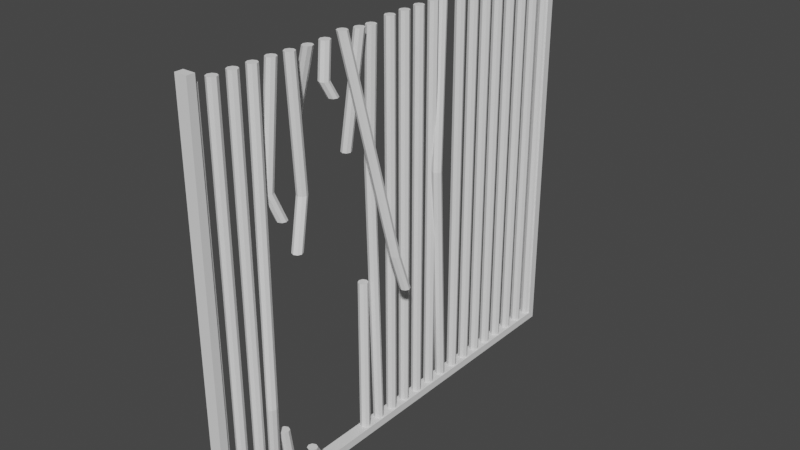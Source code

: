 # Source: cell_bars_broken_wide002.blend  (saved by Blender 3.4.6; exported with 4.5.12 LTS)
import bpy
from mathutils import Matrix  # noqa: F401  (used for matrix-valued properties, if any)

bpy.ops.wm.read_factory_settings(use_empty=True)
scene = bpy.context.scene
scene.name = 'Scene'

# ---- collections
col_collection = bpy.data.collections.new('Collection'); scene.collection.children.link(col_collection)

# ---- world
world_world = bpy.data.worlds.new('World'); scene.world = world_world
world_world.use_nodes = True; world_world.node_tree.nodes.clear()
_N = world_world.node_tree.nodes; _L = world_world.node_tree.links
n0 = _N.new('ShaderNodeOutputWorld'); n0.name = 'World Output'; n0.location = (300, 300)
n1 = _N.new('ShaderNodeBackground'); n1.name = 'Background'; n1.location = (10, 300)
n1.inputs[0].default_value = (0.05088, 0.05088, 0.05088, 1.0)
_L.new(n1.outputs[0], n0.inputs[0])
n0.is_active_output = True
world_world.color = (0.05088, 0.05088, 0.05088)
world_world.use_sun_shadow = False
world_world.sun_shadow_jitter_overblur = 0.0

# ---- meshes
me_cylinder = bpy.data.meshes.new('Cylinder')
me_cylinder.from_pydata([(0.0, 0.09, -1.07), (0.0, 0.09, 1.07), (0.06364, 0.06364, -1.07), (0.06364, 0.06364, 1.07), (0.09, 0.0, -1.07), (0.09, 0.0, 1.07), (0.06364, -0.06364, -1.07), (0.06364, -0.06364, 1.07), (0.0, -0.09, -1.07), (0.0, -0.09, 1.07), (-0.06364, -0.06364, -1.07), (-0.06364, -0.06364, 1.07), (-0.09, 0.0, -1.07), (-0.09, 0.0, 1.07), (-0.06364, 0.06364, -1.07), (-0.06364, 0.06364, 1.07)], [], [(0, 1, 3, 2), (2, 3, 5, 4), (4, 5, 7, 6), (6, 7, 9, 8), (8, 9, 11, 10), (10, 11, 13, 12), (3, 1, 15, 13, 11, 9, 7, 5), (12, 13, 15, 14), (14, 15, 1, 0), (0, 2, 4, 6, 8, 10, 12, 14)])
_uv = me_cylinder.uv_layers.new(name='UVMap')
_uv.uv.foreach_set('vector', [1.0, 0.5, 1.0, 1.0, 0.875, 1.0, 0.875, 0.5, 0.875, 0.5, 0.875, 1.0, 0.75, 1.0, 0.75, 0.5, 0.75, 0.5, 0.75, 1.0, 0.625, 1.0, 0.625, 0.5, 0.625, 0.5, 0.625, 1.0, 0.5, 1.0, 0.5, 0.5, 0.5, 0.5, 0.5, 1.0, 0.375, 1.0, 0.375, 0.5, 0.375, 0.5, 0.375, 1.0, 0.25, 1.0, 0.25, 0.5, 0.4197, 0.4197, 0.25, 0.49, 0.08029, 0.4197, 0.01, 0.25, 0.08029, 0.08029, 0.25, 0.01, 0.4197, 0.08029, 0.49, 0.25, 0.25, 0.5, 0.25, 1.0, 0.125, 1.0, 0.125, 0.5, 0.125, 0.5, 0.125, 1.0, 0.0, 1.0, 0.0, 0.5, 0.75, 0.49, 0.9197, 0.4197, 0.99, 0.25, 0.9197, 0.08029, 0.75, 0.01, 0.5803, 0.08029, 0.51, 0.25, 0.5803, 0.4197])
me_cylinder.update()
me_cylinder_001 = bpy.data.meshes.new('Cylinder.001')
me_cylinder_001.from_pydata([(0.0, 0.09, -1.07), (0.0, 0.09, 1.07), (0.06364, 0.06364, -1.07), (0.06364, 0.06364, 1.07), (0.09, 0.0, -1.07), (0.09, 0.0, 1.07), (0.06364, -0.06364, -1.07), (0.06364, -0.06364, 1.07), (0.0, -0.09, -1.07), (0.0, -0.09, 1.07), (-0.06364, -0.06364, -1.07), (-0.06364, -0.06364, 1.07), (-0.09, 0.0, -1.07), (-0.09, 0.0, 1.07), (-0.06364, 0.06364, -1.07), (-0.06364, 0.06364, 1.07)], [], [(0, 1, 3, 2), (2, 3, 5, 4), (4, 5, 7, 6), (6, 7, 9, 8), (8, 9, 11, 10), (10, 11, 13, 12), (3, 1, 15, 13, 11, 9, 7, 5), (12, 13, 15, 14), (14, 15, 1, 0), (0, 2, 4, 6, 8, 10, 12, 14)])
_uv = me_cylinder_001.uv_layers.new(name='UVMap')
_uv.uv.foreach_set('vector', [1.0, 0.5, 1.0, 1.0, 0.875, 1.0, 0.875, 0.5, 0.875, 0.5, 0.875, 1.0, 0.75, 1.0, 0.75, 0.5, 0.75, 0.5, 0.75, 1.0, 0.625, 1.0, 0.625, 0.5, 0.625, 0.5, 0.625, 1.0, 0.5, 1.0, 0.5, 0.5, 0.5, 0.5, 0.5, 1.0, 0.375, 1.0, 0.375, 0.5, 0.375, 0.5, 0.375, 1.0, 0.25, 1.0, 0.25, 0.5, 0.4197, 0.4197, 0.25, 0.49, 0.08029, 0.4197, 0.01, 0.25, 0.08029, 0.08029, 0.25, 0.01, 0.4197, 0.08029, 0.49, 0.25, 0.25, 0.5, 0.25, 1.0, 0.125, 1.0, 0.125, 0.5, 0.125, 0.5, 0.125, 1.0, 0.0, 1.0, 0.0, 0.5, 0.75, 0.49, 0.9197, 0.4197, 0.99, 0.25, 0.9197, 0.08029, 0.75, 0.01, 0.5803, 0.08029, 0.51, 0.25, 0.5803, 0.4197])
me_cylinder_001.update()
me_cylinder_002 = bpy.data.meshes.new('Cylinder.002')
me_cylinder_002.from_pydata([(0.1624, -0.09164, -1.286), (0.0, 0.09, 1.07), (0.2261, -0.118, -1.286), (0.06364, 0.06364, 1.07), (0.2524, -0.1816, -1.286), (0.09, 0.0, 1.07), (0.2261, -0.2453, -1.286), (0.06364, -0.06364, 1.07), (0.1624, -0.2716, -1.286), (0.0, -0.09, 1.07), (0.09877, -0.2453, -1.286), (-0.06364, -0.06364, 1.07), (0.07241, -0.1816, -1.286), (-0.09, 0.0, 1.07), (0.09877, -0.118, -1.286), (-0.06364, 0.06364, 1.07), (-0.05469, 0.08491, -2.082), (0.008946, 0.05855, -2.082), (0.03531, -0.005093, -2.082), (0.008946, -0.06873, -2.082), (-0.05469, -0.09509, -2.082), (-0.1183, -0.06873, -2.082), (-0.1447, -0.005093, -2.082), (-0.1183, 0.05855, -2.082)], [], [(0, 1, 3, 2), (2, 3, 5, 4), (4, 5, 7, 6), (6, 7, 9, 8), (8, 9, 11, 10), (10, 11, 13, 12), (3, 1, 15, 13, 11, 9, 7, 5), (12, 13, 15, 14), (14, 15, 1, 0), (2, 4, 18, 17), (16, 17, 18, 19, 20, 21, 22, 23), (8, 10, 21, 20), (14, 0, 16, 23), (0, 2, 17, 16), (4, 6, 19, 18), (10, 12, 22, 21), (6, 8, 20, 19), (12, 14, 23, 22)])
_uv = me_cylinder_002.uv_layers.new(name='UVMap')
_uv.uv.foreach_set('vector', [1.0, 0.5, 1.0, 1.0, 0.875, 1.0, 0.875, 0.5, 0.875, 0.5, 0.875, 1.0, 0.75, 1.0, 0.75, 0.5, 0.75, 0.5, 0.75, 1.0, 0.625, 1.0, 0.625, 0.5, 0.625, 0.5, 0.625, 1.0, 0.5, 1.0, 0.5, 0.5, 0.5, 0.5, 0.5, 1.0, 0.375, 1.0, 0.375, 0.5, 0.375, 0.5, 0.375, 1.0, 0.25, 1.0, 0.25, 0.5, 0.4197, 0.4197, 0.25, 0.49, 0.08029, 0.4197, 0.01, 0.25, 0.08029, 0.08029, 0.25, 0.01, 0.4197, 0.08029, 0.49, 0.25, 0.25, 0.5, 0.25, 1.0, 0.125, 1.0, 0.125, 0.5, 0.125, 0.5, 0.125, 1.0, 0.0, 1.0, 0.0, 0.5, 0.875, 0.5, 0.75, 0.5, 0.75, 0.5, 0.875, 0.5, 0.75, 0.49, 0.9197, 0.4197, 0.99, 0.25, 0.9197, 0.08029, 0.75, 0.01, 0.5803, 0.08029, 0.51, 0.25, 0.5803, 0.4197, 0.5, 0.5, 0.375, 0.5, 0.375, 0.5, 0.5, 0.5, 0.125, 0.5, 0.0, 0.5, 0.0, 0.5, 0.125, 0.5, 1.0, 0.5, 0.875, 0.5, 0.875, 0.5, 1.0, 0.5, 0.75, 0.5, 0.625, 0.5, 0.625, 0.5, 0.75, 0.5, 0.375, 0.5, 0.25, 0.5, 0.25, 0.5, 0.375, 0.5, 0.625, 0.5, 0.5, 0.5, 0.5, 0.5, 0.625, 0.5, 0.25, 0.5, 0.125, 0.5, 0.125, 0.5, 0.25, 0.5])
me_cylinder_002.update()
me_cylinder_003 = bpy.data.meshes.new('Cylinder.003')
me_cylinder_003.from_pydata([(0.0, 0.09, -1.07), (0.0, 0.09, 1.07), (0.06364, 0.06364, -1.07), (0.06364, 0.06364, 1.07), (0.09, 0.0, -1.07), (0.09, 0.0, 1.07), (0.06364, -0.06364, -1.07), (0.06364, -0.06364, 1.07), (0.0, -0.09, -1.07), (0.0, -0.09, 1.07), (-0.06364, -0.06364, -1.07), (-0.06364, -0.06364, 1.07), (-0.09, 0.0, -1.07), (-0.09, 0.0, 1.07), (-0.06364, 0.06364, -1.07), (-0.06364, 0.06364, 1.07)], [], [(0, 1, 3, 2), (2, 3, 5, 4), (4, 5, 7, 6), (6, 7, 9, 8), (8, 9, 11, 10), (10, 11, 13, 12), (3, 1, 15, 13, 11, 9, 7, 5), (12, 13, 15, 14), (14, 15, 1, 0), (0, 2, 4, 6, 8, 10, 12, 14)])
_uv = me_cylinder_003.uv_layers.new(name='UVMap')
_uv.uv.foreach_set('vector', [1.0, 0.5, 1.0, 1.0, 0.875, 1.0, 0.875, 0.5, 0.875, 0.5, 0.875, 1.0, 0.75, 1.0, 0.75, 0.5, 0.75, 0.5, 0.75, 1.0, 0.625, 1.0, 0.625, 0.5, 0.625, 0.5, 0.625, 1.0, 0.5, 1.0, 0.5, 0.5, 0.5, 0.5, 0.5, 1.0, 0.375, 1.0, 0.375, 0.5, 0.375, 0.5, 0.375, 1.0, 0.25, 1.0, 0.25, 0.5, 0.4197, 0.4197, 0.25, 0.49, 0.08029, 0.4197, 0.01, 0.25, 0.08029, 0.08029, 0.25, 0.01, 0.4197, 0.08029, 0.49, 0.25, 0.25, 0.5, 0.25, 1.0, 0.125, 1.0, 0.125, 0.5, 0.125, 0.5, 0.125, 1.0, 0.0, 1.0, 0.0, 0.5, 0.75, 0.49, 0.9197, 0.4197, 0.99, 0.25, 0.9197, 0.08029, 0.75, 0.01, 0.5803, 0.08029, 0.51, 0.25, 0.5803, 0.4197])
me_cylinder_003.update()
me_cylinder_004 = bpy.data.meshes.new('Cylinder.004')
me_cylinder_004.from_pydata([(-0.4127, 0.2153, -0.271), (0.0, 0.09, 1.07), (-0.3491, 0.1889, -0.271), (0.06364, 0.06364, 1.07), (-0.3227, 0.1253, -0.271), (0.09, 0.0, 1.07), (-0.3491, 0.06164, -0.271), (0.06364, -0.06364, 1.07), (-0.4127, 0.03528, -0.271), (0.0, -0.09, 1.07), (-0.4764, 0.06164, -0.271), (-0.06364, -0.06364, 1.07), (-0.5027, 0.1253, -0.271), (-0.09, 0.0, 1.07), (-0.4764, 0.1889, -0.271), (-0.06364, 0.06364, 1.07)], [], [(0, 1, 3, 2), (2, 3, 5, 4), (4, 5, 7, 6), (6, 7, 9, 8), (8, 9, 11, 10), (10, 11, 13, 12), (3, 1, 15, 13, 11, 9, 7, 5), (12, 13, 15, 14), (14, 15, 1, 0), (0, 2, 4, 6, 8, 10, 12, 14)])
_uv = me_cylinder_004.uv_layers.new(name='UVMap')
_uv.uv.foreach_set('vector', [1.0, 0.5, 1.0, 1.0, 0.875, 1.0, 0.875, 0.5, 0.875, 0.5, 0.875, 1.0, 0.75, 1.0, 0.75, 0.5, 0.75, 0.5, 0.75, 1.0, 0.625, 1.0, 0.625, 0.5, 0.625, 0.5, 0.625, 1.0, 0.5, 1.0, 0.5, 0.5, 0.5, 0.5, 0.5, 1.0, 0.375, 1.0, 0.375, 0.5, 0.375, 0.5, 0.375, 1.0, 0.25, 1.0, 0.25, 0.5, 0.4197, 0.4197, 0.25, 0.49, 0.08029, 0.4197, 0.01, 0.25, 0.08029, 0.08029, 0.25, 0.01, 0.4197, 0.08029, 0.49, 0.25, 0.25, 0.5, 0.25, 1.0, 0.125, 1.0, 0.125, 0.5, 0.125, 0.5, 0.125, 1.0, 0.0, 1.0, 0.0, 0.5, 0.75, 0.49, 0.9197, 0.4197, 0.99, 0.25, 0.9197, 0.08029, 0.75, 0.01, 0.5803, 0.08029, 0.51, 0.25, 0.5803, 0.4197])
me_cylinder_004.update()
me_cylinder_005 = bpy.data.meshes.new('Cylinder.005')
me_cylinder_005.from_pydata([(0.04344, -0.001934, -1.773), (0.0, 0.09, 1.07), (0.1071, -0.02829, -1.773), (0.06364, 0.06364, 1.07), (0.1334, -0.09193, -1.773), (0.09, 0.0, 1.07), (0.1071, -0.1556, -1.773), (0.06364, -0.06364, 1.07), (0.04344, -0.1819, -1.773), (0.0, -0.09, 1.07), (-0.0202, -0.1556, -1.773), (-0.06364, -0.06364, 1.07), (-0.04656, -0.09193, -1.773), (-0.09, 0.0, 1.07), (-0.0202, -0.02829, -1.773), (-0.06364, 0.06364, 1.07), (0.09746, 0.1202, -3.08), (0.1611, 0.09382, -3.08), (0.1875, 0.03018, -3.08), (0.1611, -0.03346, -3.08), (0.09746, -0.05982, -3.08), (0.03382, -0.03346, -3.08), (0.007464, 0.03018, -3.08), (0.03382, 0.09382, -3.08)], [], [(0, 1, 3, 2), (2, 3, 5, 4), (4, 5, 7, 6), (6, 7, 9, 8), (8, 9, 11, 10), (10, 11, 13, 12), (3, 1, 15, 13, 11, 9, 7, 5), (12, 13, 15, 14), (14, 15, 1, 0), (2, 4, 18, 17), (16, 17, 18, 19, 20, 21, 22, 23), (8, 10, 21, 20), (14, 0, 16, 23), (0, 2, 17, 16), (4, 6, 19, 18), (10, 12, 22, 21), (6, 8, 20, 19), (12, 14, 23, 22)])
_uv = me_cylinder_005.uv_layers.new(name='UVMap')
_uv.uv.foreach_set('vector', [1.0, 0.5, 1.0, 1.0, 0.875, 1.0, 0.875, 0.5, 0.875, 0.5, 0.875, 1.0, 0.75, 1.0, 0.75, 0.5, 0.75, 0.5, 0.75, 1.0, 0.625, 1.0, 0.625, 0.5, 0.625, 0.5, 0.625, 1.0, 0.5, 1.0, 0.5, 0.5, 0.5, 0.5, 0.5, 1.0, 0.375, 1.0, 0.375, 0.5, 0.375, 0.5, 0.375, 1.0, 0.25, 1.0, 0.25, 0.5, 0.4197, 0.4197, 0.25, 0.49, 0.08029, 0.4197, 0.01, 0.25, 0.08029, 0.08029, 0.25, 0.01, 0.4197, 0.08029, 0.49, 0.25, 0.25, 0.5, 0.25, 1.0, 0.125, 1.0, 0.125, 0.5, 0.125, 0.5, 0.125, 1.0, 0.0, 1.0, 0.0, 0.5, 0.875, 0.5, 0.75, 0.5, 0.75, 0.5, 0.875, 0.5, 0.75, 0.49, 0.9197, 0.4197, 0.99, 0.25, 0.9197, 0.08029, 0.75, 0.01, 0.5803, 0.08029, 0.51, 0.25, 0.5803, 0.4197, 0.5, 0.5, 0.375, 0.5, 0.375, 0.5, 0.5, 0.5, 0.125, 0.5, 0.0, 0.5, 0.0, 0.5, 0.125, 0.5, 1.0, 0.5, 0.875, 0.5, 0.875, 0.5, 1.0, 0.5, 0.75, 0.5, 0.625, 0.5, 0.625, 0.5, 0.75, 0.5, 0.375, 0.5, 0.25, 0.5, 0.25, 0.5, 0.375, 0.5, 0.625, 0.5, 0.5, 0.5, 0.5, 0.5, 0.625, 0.5, 0.25, 0.5, 0.125, 0.5, 0.125, 0.5, 0.25, 0.5])
me_cylinder_005.update()
me_cylinder_006 = bpy.data.meshes.new('Cylinder.006')
me_cylinder_006.from_pydata([(0.0267, 0.1837, -1.377), (0.0, 0.09, 1.07), (0.09034, 0.1573, -1.377), (0.06364, 0.06364, 1.07), (0.1167, 0.09369, -1.377), (0.09, 0.0, 1.07), (0.09034, 0.03005, -1.377), (0.06364, -0.06364, 1.07), (0.0267, 0.003686, -1.377), (0.0, -0.09, 1.07), (-0.03694, 0.03005, -1.377), (-0.06364, -0.06364, 1.07), (-0.0633, 0.09369, -1.377), (-0.09, 0.0, 1.07), (-0.03694, 0.1573, -1.377), (-0.06364, 0.06364, 1.07), (0.1774, -0.1116, -2.251), (0.2411, -0.138, -2.251), (0.2674, -0.2016, -2.251), (0.2411, -0.2653, -2.251), (0.1774, -0.2916, -2.251), (0.1138, -0.2653, -2.251), (0.08742, -0.2016, -2.251), (0.1138, -0.138, -2.251)], [], [(0, 1, 3, 2), (2, 3, 5, 4), (4, 5, 7, 6), (6, 7, 9, 8), (8, 9, 11, 10), (10, 11, 13, 12), (3, 1, 15, 13, 11, 9, 7, 5), (12, 13, 15, 14), (14, 15, 1, 0), (2, 4, 18, 17), (16, 17, 18, 19, 20, 21, 22, 23), (8, 10, 21, 20), (14, 0, 16, 23), (0, 2, 17, 16), (4, 6, 19, 18), (10, 12, 22, 21), (6, 8, 20, 19), (12, 14, 23, 22)])
_uv = me_cylinder_006.uv_layers.new(name='UVMap')
_uv.uv.foreach_set('vector', [1.0, 0.5, 1.0, 1.0, 0.875, 1.0, 0.875, 0.5, 0.875, 0.5, 0.875, 1.0, 0.75, 1.0, 0.75, 0.5, 0.75, 0.5, 0.75, 1.0, 0.625, 1.0, 0.625, 0.5, 0.625, 0.5, 0.625, 1.0, 0.5, 1.0, 0.5, 0.5, 0.5, 0.5, 0.5, 1.0, 0.375, 1.0, 0.375, 0.5, 0.375, 0.5, 0.375, 1.0, 0.25, 1.0, 0.25, 0.5, 0.4197, 0.4197, 0.25, 0.49, 0.08029, 0.4197, 0.01, 0.25, 0.08029, 0.08029, 0.25, 0.01, 0.4197, 0.08029, 0.49, 0.25, 0.25, 0.5, 0.25, 1.0, 0.125, 1.0, 0.125, 0.5, 0.125, 0.5, 0.125, 1.0, 0.0, 1.0, 0.0, 0.5, 0.875, 0.5, 0.75, 0.5, 0.75, 0.5, 0.875, 0.5, 0.75, 0.49, 0.9197, 0.4197, 0.99, 0.25, 0.9197, 0.08029, 0.75, 0.01, 0.5803, 0.08029, 0.51, 0.25, 0.5803, 0.4197, 0.5, 0.5, 0.375, 0.5, 0.375, 0.5, 0.5, 0.5, 0.125, 0.5, 0.0, 0.5, 0.0, 0.5, 0.125, 0.5, 1.0, 0.5, 0.875, 0.5, 0.875, 0.5, 1.0, 0.5, 0.75, 0.5, 0.625, 0.5, 0.625, 0.5, 0.75, 0.5, 0.375, 0.5, 0.25, 0.5, 0.25, 0.5, 0.375, 0.5, 0.625, 0.5, 0.5, 0.5, 0.5, 0.5, 0.625, 0.5, 0.25, 0.5, 0.125, 0.5, 0.125, 0.5, 0.25, 0.5])
me_cylinder_006.update()
me_cylinder_007 = bpy.data.meshes.new('Cylinder.007')
me_cylinder_007.from_pydata([(-0.02762, -0.08683, -0.9279), (0.0, 0.09, 1.07), (0.03602, -0.1132, -0.9279), (0.06364, 0.06364, 1.07), (0.06238, -0.1768, -0.9279), (0.09, 0.0, 1.07), (0.03602, -0.2405, -0.9279), (0.06364, -0.06364, 1.07), (-0.02762, -0.2668, -0.9279), (0.0, -0.09, 1.07), (-0.09126, -0.2405, -0.9279), (-0.06364, -0.06364, 1.07), (-0.1176, -0.1768, -0.9279), (-0.09, 0.0, 1.07), (-0.09126, -0.1132, -0.9279), (-0.06364, 0.06364, 1.07), (0.06675, 0.06839, -1.398), (0.1304, 0.04203, -1.398), (0.1567, -0.02161, -1.398), (0.1304, -0.08525, -1.398), (0.06675, -0.1116, -1.398), (0.003107, -0.08525, -1.398), (-0.02325, -0.02161, -1.398), (0.003107, 0.04203, -1.398)], [], [(0, 1, 3, 2), (2, 3, 5, 4), (4, 5, 7, 6), (6, 7, 9, 8), (8, 9, 11, 10), (10, 11, 13, 12), (3, 1, 15, 13, 11, 9, 7, 5), (12, 13, 15, 14), (14, 15, 1, 0), (2, 4, 18, 17), (16, 17, 18, 19, 20, 21, 22, 23), (8, 10, 21, 20), (14, 0, 16, 23), (0, 2, 17, 16), (4, 6, 19, 18), (10, 12, 22, 21), (6, 8, 20, 19), (12, 14, 23, 22)])
_uv = me_cylinder_007.uv_layers.new(name='UVMap')
_uv.uv.foreach_set('vector', [1.0, 0.5, 1.0, 1.0, 0.875, 1.0, 0.875, 0.5, 0.875, 0.5, 0.875, 1.0, 0.75, 1.0, 0.75, 0.5, 0.75, 0.5, 0.75, 1.0, 0.625, 1.0, 0.625, 0.5, 0.625, 0.5, 0.625, 1.0, 0.5, 1.0, 0.5, 0.5, 0.5, 0.5, 0.5, 1.0, 0.375, 1.0, 0.375, 0.5, 0.375, 0.5, 0.375, 1.0, 0.25, 1.0, 0.25, 0.5, 0.4197, 0.4197, 0.25, 0.49, 0.08029, 0.4197, 0.01, 0.25, 0.08029, 0.08029, 0.25, 0.01, 0.4197, 0.08029, 0.49, 0.25, 0.25, 0.5, 0.25, 1.0, 0.125, 1.0, 0.125, 0.5, 0.125, 0.5, 0.125, 1.0, 0.0, 1.0, 0.0, 0.5, 0.875, 0.5, 0.75, 0.5, 0.75, 0.5, 0.875, 0.5, 0.75, 0.49, 0.9197, 0.4197, 0.99, 0.25, 0.9197, 0.08029, 0.75, 0.01, 0.5803, 0.08029, 0.51, 0.25, 0.5803, 0.4197, 0.5, 0.5, 0.375, 0.5, 0.375, 0.5, 0.5, 0.5, 0.125, 0.5, 0.0, 0.5, 0.0, 0.5, 0.125, 0.5, 1.0, 0.5, 0.875, 0.5, 0.875, 0.5, 1.0, 0.5, 0.75, 0.5, 0.625, 0.5, 0.625, 0.5, 0.75, 0.5, 0.375, 0.5, 0.25, 0.5, 0.25, 0.5, 0.375, 0.5, 0.625, 0.5, 0.5, 0.5, 0.5, 0.5, 0.625, 0.5, 0.25, 0.5, 0.125, 0.5, 0.125, 0.5, 0.25, 0.5])
me_cylinder_007.update()
me_cylinder_008 = bpy.data.meshes.new('Cylinder.008')
me_cylinder_008.from_pydata([(0.0, 0.09, -1.07), (0.0, 0.09, 1.07), (0.06364, 0.06364, -1.07), (0.06364, 0.06364, 1.07), (0.09, 0.0, -1.07), (0.09, 0.0, 1.07), (0.06364, -0.06364, -1.07), (0.06364, -0.06364, 1.07), (0.0, -0.09, -1.07), (0.0, -0.09, 1.07), (-0.06364, -0.06364, -1.07), (-0.06364, -0.06364, 1.07), (-0.09, 0.0, -1.07), (-0.09, 0.0, 1.07), (-0.06364, 0.06364, -1.07), (-0.06364, 0.06364, 1.07)], [], [(0, 1, 3, 2), (2, 3, 5, 4), (4, 5, 7, 6), (6, 7, 9, 8), (8, 9, 11, 10), (10, 11, 13, 12), (3, 1, 15, 13, 11, 9, 7, 5), (12, 13, 15, 14), (14, 15, 1, 0), (0, 2, 4, 6, 8, 10, 12, 14)])
_uv = me_cylinder_008.uv_layers.new(name='UVMap')
_uv.uv.foreach_set('vector', [1.0, 0.5, 1.0, 1.0, 0.875, 1.0, 0.875, 0.5, 0.875, 0.5, 0.875, 1.0, 0.75, 1.0, 0.75, 0.5, 0.75, 0.5, 0.75, 1.0, 0.625, 1.0, 0.625, 0.5, 0.625, 0.5, 0.625, 1.0, 0.5, 1.0, 0.5, 0.5, 0.5, 0.5, 0.5, 1.0, 0.375, 1.0, 0.375, 0.5, 0.375, 0.5, 0.375, 1.0, 0.25, 1.0, 0.25, 0.5, 0.4197, 0.4197, 0.25, 0.49, 0.08029, 0.4197, 0.01, 0.25, 0.08029, 0.08029, 0.25, 0.01, 0.4197, 0.08029, 0.49, 0.25, 0.25, 0.5, 0.25, 1.0, 0.125, 1.0, 0.125, 0.5, 0.125, 0.5, 0.125, 1.0, 0.0, 1.0, 0.0, 0.5, 0.75, 0.49, 0.9197, 0.4197, 0.99, 0.25, 0.9197, 0.08029, 0.75, 0.01, 0.5803, 0.08029, 0.51, 0.25, 0.5803, 0.4197])
me_cylinder_008.update()
me_cylinder_009 = bpy.data.meshes.new('Cylinder.009')
me_cylinder_009.from_pydata([(0.0, 0.09, -1.07), (0.0, 0.09, 1.07), (0.06364, 0.06364, -1.07), (0.06364, 0.06364, 1.07), (0.09, 0.0, -1.07), (0.09, 0.0, 1.07), (0.06364, -0.06364, -1.07), (0.06364, -0.06364, 1.07), (0.0, -0.09, -1.07), (0.0, -0.09, 1.07), (-0.06364, -0.06364, -1.07), (-0.06364, -0.06364, 1.07), (-0.09, 0.0, -1.07), (-0.09, 0.0, 1.07), (-0.06364, 0.06364, -1.07), (-0.06364, 0.06364, 1.07)], [], [(0, 1, 3, 2), (2, 3, 5, 4), (4, 5, 7, 6), (6, 7, 9, 8), (8, 9, 11, 10), (10, 11, 13, 12), (3, 1, 15, 13, 11, 9, 7, 5), (12, 13, 15, 14), (14, 15, 1, 0), (0, 2, 4, 6, 8, 10, 12, 14)])
_uv = me_cylinder_009.uv_layers.new(name='UVMap')
_uv.uv.foreach_set('vector', [1.0, 0.5, 1.0, 1.0, 0.875, 1.0, 0.875, 0.5, 0.875, 0.5, 0.875, 1.0, 0.75, 1.0, 0.75, 0.5, 0.75, 0.5, 0.75, 1.0, 0.625, 1.0, 0.625, 0.5, 0.625, 0.5, 0.625, 1.0, 0.5, 1.0, 0.5, 0.5, 0.5, 0.5, 0.5, 1.0, 0.375, 1.0, 0.375, 0.5, 0.375, 0.5, 0.375, 1.0, 0.25, 1.0, 0.25, 0.5, 0.4197, 0.4197, 0.25, 0.49, 0.08029, 0.4197, 0.01, 0.25, 0.08029, 0.08029, 0.25, 0.01, 0.4197, 0.08029, 0.49, 0.25, 0.25, 0.5, 0.25, 1.0, 0.125, 1.0, 0.125, 0.5, 0.125, 0.5, 0.125, 1.0, 0.0, 1.0, 0.0, 0.5, 0.75, 0.49, 0.9197, 0.4197, 0.99, 0.25, 0.9197, 0.08029, 0.75, 0.01, 0.5803, 0.08029, 0.51, 0.25, 0.5803, 0.4197])
me_cylinder_009.update()
me_cylinder_010 = bpy.data.meshes.new('Cylinder.010')
me_cylinder_010.from_pydata([(0.0, 0.09, -1.07), (0.1349, -0.2779, 1.405), (0.06364, 0.06364, -1.07), (0.1985, -0.3043, 1.405), (0.09, 0.0, -1.07), (0.2249, -0.3679, 1.405), (0.06364, -0.06364, -1.07), (0.1985, -0.4316, 1.405), (0.0, -0.09, -1.07), (0.1349, -0.4579, 1.405), (-0.06364, -0.06364, -1.07), (0.07123, -0.4316, 1.405), (-0.09, 0.0, -1.07), (0.04487, -0.3679, 1.405), (-0.06364, 0.06364, -1.07), (0.07123, -0.3043, 1.405), (-0.07693, 0.06229, 3.024), (-0.0133, 0.03593, 3.024), (0.01307, -0.02771, 3.024), (-0.0133, -0.09135, 3.024), (-0.07693, -0.1177, 3.024), (-0.1406, -0.09135, 3.024), (-0.1669, -0.02771, 3.024), (-0.1406, 0.03593, 3.024)], [], [(0, 1, 3, 2), (2, 3, 5, 4), (4, 5, 7, 6), (6, 7, 9, 8), (8, 9, 11, 10), (10, 11, 13, 12), (5, 3, 17, 18), (12, 13, 15, 14), (14, 15, 1, 0), (0, 2, 4, 6, 8, 10, 12, 14), (17, 16, 23, 22, 21, 20, 19, 18), (11, 9, 20, 21), (1, 15, 23, 16), (3, 1, 16, 17), (7, 5, 18, 19), (13, 11, 21, 22), (9, 7, 19, 20), (15, 13, 22, 23)])
_uv = me_cylinder_010.uv_layers.new(name='UVMap')
_uv.uv.foreach_set('vector', [1.0, 0.5, 1.0, 1.0, 0.875, 1.0, 0.875, 0.5, 0.875, 0.5, 0.875, 1.0, 0.75, 1.0, 0.75, 0.5, 0.75, 0.5, 0.75, 1.0, 0.625, 1.0, 0.625, 0.5, 0.625, 0.5, 0.625, 1.0, 0.5, 1.0, 0.5, 0.5, 0.5, 0.5, 0.5, 1.0, 0.375, 1.0, 0.375, 0.5, 0.375, 0.5, 0.375, 1.0, 0.25, 1.0, 0.25, 0.5, 0.75, 1.0, 0.875, 1.0, 0.875, 1.0, 0.75, 1.0, 0.25, 0.5, 0.25, 1.0, 0.125, 1.0, 0.125, 0.5, 0.125, 0.5, 0.125, 1.0, 0.0, 1.0, 0.0, 0.5, 0.75, 0.49, 0.9197, 0.4197, 0.99, 0.25, 0.9197, 0.08029, 0.75, 0.01, 0.5803, 0.08029, 0.51, 0.25, 0.5803, 0.4197, 0.4197, 0.4197, 0.25, 0.49, 0.08029, 0.4197, 0.01, 0.25, 0.08029, 0.08029, 0.25, 0.01, 0.4197, 0.08029, 0.49, 0.25, 0.375, 1.0, 0.5, 1.0, 0.5, 1.0, 0.375, 1.0, 0.0, 1.0, 0.125, 1.0, 0.125, 1.0, 0.0, 1.0, 0.875, 1.0, 1.0, 1.0, 1.0, 1.0, 0.875, 1.0, 0.625, 1.0, 0.75, 1.0, 0.75, 1.0, 0.625, 1.0, 0.25, 1.0, 0.375, 1.0, 0.375, 1.0, 0.25, 1.0, 0.5, 1.0, 0.625, 1.0, 0.625, 1.0, 0.5, 1.0, 0.125, 1.0, 0.25, 1.0, 0.25, 1.0, 0.125, 1.0])
me_cylinder_010.update()
me_cylinder_011 = bpy.data.meshes.new('Cylinder.011')
me_cylinder_011.from_pydata([(0.0, 0.09, -1.07), (0.0, 0.09, 1.07), (0.06364, 0.06364, -1.07), (0.06364, 0.06364, 1.07), (0.09, 0.0, -1.07), (0.09, 0.0, 1.07), (0.06364, -0.06364, -1.07), (0.06364, -0.06364, 1.07), (0.0, -0.09, -1.07), (0.0, -0.09, 1.07), (-0.06364, -0.06364, -1.07), (-0.06364, -0.06364, 1.07), (-0.09, 0.0, -1.07), (-0.09, 0.0, 1.07), (-0.06364, 0.06364, -1.07), (-0.06364, 0.06364, 1.07)], [], [(0, 1, 3, 2), (2, 3, 5, 4), (4, 5, 7, 6), (6, 7, 9, 8), (8, 9, 11, 10), (10, 11, 13, 12), (3, 1, 15, 13, 11, 9, 7, 5), (12, 13, 15, 14), (14, 15, 1, 0), (0, 2, 4, 6, 8, 10, 12, 14)])
_uv = me_cylinder_011.uv_layers.new(name='UVMap')
_uv.uv.foreach_set('vector', [1.0, 0.5, 1.0, 1.0, 0.875, 1.0, 0.875, 0.5, 0.875, 0.5, 0.875, 1.0, 0.75, 1.0, 0.75, 0.5, 0.75, 0.5, 0.75, 1.0, 0.625, 1.0, 0.625, 0.5, 0.625, 0.5, 0.625, 1.0, 0.5, 1.0, 0.5, 0.5, 0.5, 0.5, 0.5, 1.0, 0.375, 1.0, 0.375, 0.5, 0.375, 0.5, 0.375, 1.0, 0.25, 1.0, 0.25, 0.5, 0.4197, 0.4197, 0.25, 0.49, 0.08029, 0.4197, 0.01, 0.25, 0.08029, 0.08029, 0.25, 0.01, 0.4197, 0.08029, 0.49, 0.25, 0.25, 0.5, 0.25, 1.0, 0.125, 1.0, 0.125, 0.5, 0.125, 0.5, 0.125, 1.0, 0.0, 1.0, 0.0, 0.5, 0.75, 0.49, 0.9197, 0.4197, 0.99, 0.25, 0.9197, 0.08029, 0.75, 0.01, 0.5803, 0.08029, 0.51, 0.25, 0.5803, 0.4197])
me_cylinder_011.update()
me_cylinder_012 = bpy.data.meshes.new('Cylinder.012')
me_cylinder_012.from_pydata([(0.0, 0.09, -1.07), (-0.2147, 0.185, 1.25), (0.06364, 0.06364, -1.07), (-0.151, 0.1587, 1.25), (0.09, 0.0, -1.07), (-0.1247, 0.09503, 1.25), (0.06364, -0.06364, -1.07), (-0.151, 0.03139, 1.25), (0.0, -0.09, -1.07), (-0.2147, 0.005034, 1.25), (-0.06364, -0.06364, -1.07), (-0.2783, 0.03139, 1.25), (-0.09, 0.0, -1.07), (-0.3047, 0.09503, 1.25), (-0.06364, 0.06364, -1.07), (-0.2783, 0.1587, 1.25), (-0.04646, 0.06639, 2.354), (0.01718, 0.04002, 2.354), (0.04354, -0.02362, 2.354), (0.01718, -0.08725, 2.354), (-0.04646, -0.1136, 2.354), (-0.1101, -0.08725, 2.354), (-0.1365, -0.02362, 2.354), (-0.1101, 0.04002, 2.354)], [], [(0, 1, 3, 2), (2, 3, 5, 4), (4, 5, 7, 6), (6, 7, 9, 8), (8, 9, 11, 10), (10, 11, 13, 12), (5, 3, 17, 18), (12, 13, 15, 14), (14, 15, 1, 0), (0, 2, 4, 6, 8, 10, 12, 14), (17, 16, 23, 22, 21, 20, 19, 18), (11, 9, 20, 21), (1, 15, 23, 16), (3, 1, 16, 17), (7, 5, 18, 19), (13, 11, 21, 22), (9, 7, 19, 20), (15, 13, 22, 23)])
_uv = me_cylinder_012.uv_layers.new(name='UVMap')
_uv.uv.foreach_set('vector', [1.0, 0.5, 1.0, 1.0, 0.875, 1.0, 0.875, 0.5, 0.875, 0.5, 0.875, 1.0, 0.75, 1.0, 0.75, 0.5, 0.75, 0.5, 0.75, 1.0, 0.625, 1.0, 0.625, 0.5, 0.625, 0.5, 0.625, 1.0, 0.5, 1.0, 0.5, 0.5, 0.5, 0.5, 0.5, 1.0, 0.375, 1.0, 0.375, 0.5, 0.375, 0.5, 0.375, 1.0, 0.25, 1.0, 0.25, 0.5, 0.75, 1.0, 0.875, 1.0, 0.875, 1.0, 0.75, 1.0, 0.25, 0.5, 0.25, 1.0, 0.125, 1.0, 0.125, 0.5, 0.125, 0.5, 0.125, 1.0, 0.0, 1.0, 0.0, 0.5, 0.75, 0.49, 0.9197, 0.4197, 0.99, 0.25, 0.9197, 0.08029, 0.75, 0.01, 0.5803, 0.08029, 0.51, 0.25, 0.5803, 0.4197, 0.4197, 0.4197, 0.25, 0.49, 0.08029, 0.4197, 0.01, 0.25, 0.08029, 0.08029, 0.25, 0.01, 0.4197, 0.08029, 0.49, 0.25, 0.375, 1.0, 0.5, 1.0, 0.5, 1.0, 0.375, 1.0, 0.0, 1.0, 0.125, 1.0, 0.125, 1.0, 0.0, 1.0, 0.875, 1.0, 1.0, 1.0, 1.0, 1.0, 0.875, 1.0, 0.625, 1.0, 0.75, 1.0, 0.75, 1.0, 0.625, 1.0, 0.25, 1.0, 0.375, 1.0, 0.375, 1.0, 0.25, 1.0, 0.5, 1.0, 0.625, 1.0, 0.625, 1.0, 0.5, 1.0, 0.125, 1.0, 0.25, 1.0, 0.25, 1.0, 0.125, 1.0])
me_cylinder_012.update()
me_cylinder_013 = bpy.data.meshes.new('Cylinder.013')
me_cylinder_013.from_pydata([(0.0, 0.09, -1.07), (0.0, 0.09, 1.07), (0.06364, 0.06364, -1.07), (0.06364, 0.06364, 1.07), (0.09, 0.0, -1.07), (0.09, 0.0, 1.07), (0.06364, -0.06364, -1.07), (0.06364, -0.06364, 1.07), (0.0, -0.09, -1.07), (0.0, -0.09, 1.07), (-0.06364, -0.06364, -1.07), (-0.06364, -0.06364, 1.07), (-0.09, 0.0, -1.07), (-0.09, 0.0, 1.07), (-0.06364, 0.06364, -1.07), (-0.06364, 0.06364, 1.07)], [], [(0, 1, 3, 2), (2, 3, 5, 4), (4, 5, 7, 6), (6, 7, 9, 8), (8, 9, 11, 10), (10, 11, 13, 12), (3, 1, 15, 13, 11, 9, 7, 5), (12, 13, 15, 14), (14, 15, 1, 0), (0, 2, 4, 6, 8, 10, 12, 14)])
_uv = me_cylinder_013.uv_layers.new(name='UVMap')
_uv.uv.foreach_set('vector', [1.0, 0.5, 1.0, 1.0, 0.875, 1.0, 0.875, 0.5, 0.875, 0.5, 0.875, 1.0, 0.75, 1.0, 0.75, 0.5, 0.75, 0.5, 0.75, 1.0, 0.625, 1.0, 0.625, 0.5, 0.625, 0.5, 0.625, 1.0, 0.5, 1.0, 0.5, 0.5, 0.5, 0.5, 0.5, 1.0, 0.375, 1.0, 0.375, 0.5, 0.375, 0.5, 0.375, 1.0, 0.25, 1.0, 0.25, 0.5, 0.4197, 0.4197, 0.25, 0.49, 0.08029, 0.4197, 0.01, 0.25, 0.08029, 0.08029, 0.25, 0.01, 0.4197, 0.08029, 0.49, 0.25, 0.25, 0.5, 0.25, 1.0, 0.125, 1.0, 0.125, 0.5, 0.125, 0.5, 0.125, 1.0, 0.0, 1.0, 0.0, 0.5, 0.75, 0.49, 0.9197, 0.4197, 0.99, 0.25, 0.9197, 0.08029, 0.75, 0.01, 0.5803, 0.08029, 0.51, 0.25, 0.5803, 0.4197])
me_cylinder_013.update()
me_cylinder_014 = bpy.data.meshes.new('Cylinder.014')
me_cylinder_014.from_pydata([(0.0, 0.09, -1.07), (-0.1929, 0.3084, 1.824), (0.06364, 0.06364, -1.07), (-0.1292, 0.2821, 1.824), (0.09, 0.0, -1.07), (-0.1029, 0.2184, 1.824), (0.06364, -0.06364, -1.07), (-0.1292, 0.1548, 1.824), (0.0, -0.09, -1.07), (-0.1929, 0.1284, 1.824), (-0.06364, -0.06364, -1.07), (-0.2565, 0.1548, 1.824), (-0.09, 0.0, -1.07), (-0.2829, 0.2184, 1.824), (-0.06364, 0.06364, -1.07), (-0.2565, 0.2821, 1.824)], [], [(0, 1, 3, 2), (2, 3, 5, 4), (4, 5, 7, 6), (6, 7, 9, 8), (8, 9, 11, 10), (10, 11, 13, 12), (3, 1, 15, 13, 11, 9, 7, 5), (12, 13, 15, 14), (14, 15, 1, 0), (0, 2, 4, 6, 8, 10, 12, 14)])
_uv = me_cylinder_014.uv_layers.new(name='UVMap')
_uv.uv.foreach_set('vector', [1.0, 0.5, 1.0, 1.0, 0.875, 1.0, 0.875, 0.5, 0.875, 0.5, 0.875, 1.0, 0.75, 1.0, 0.75, 0.5, 0.75, 0.5, 0.75, 1.0, 0.625, 1.0, 0.625, 0.5, 0.625, 0.5, 0.625, 1.0, 0.5, 1.0, 0.5, 0.5, 0.5, 0.5, 0.5, 1.0, 0.375, 1.0, 0.375, 0.5, 0.375, 0.5, 0.375, 1.0, 0.25, 1.0, 0.25, 0.5, 0.4197, 0.4197, 0.25, 0.49, 0.08029, 0.4197, 0.01, 0.25, 0.08029, 0.08029, 0.25, 0.01, 0.4197, 0.08029, 0.49, 0.25, 0.25, 0.5, 0.25, 1.0, 0.125, 1.0, 0.125, 0.5, 0.125, 0.5, 0.125, 1.0, 0.0, 1.0, 0.0, 0.5, 0.75, 0.49, 0.9197, 0.4197, 0.99, 0.25, 0.9197, 0.08029, 0.75, 0.01, 0.5803, 0.08029, 0.51, 0.25, 0.5803, 0.4197])
me_cylinder_014.update()
me_cylinder_015 = bpy.data.meshes.new('Cylinder.015')
me_cylinder_015.from_pydata([(0.4579, 0.6975, -2.025), (0.0, 0.09, 1.07), (0.5215, 0.6711, -2.025), (0.06364, 0.06364, 1.07), (0.5479, 0.6075, -2.025), (0.09, 0.0, 1.07), (0.5215, 0.5438, -2.025), (0.06364, -0.06364, 1.07), (0.4579, 0.5175, -2.025), (0.0, -0.09, 1.07), (0.3943, 0.5438, -2.025), (-0.06364, -0.06364, 1.07), (0.3679, 0.6075, -2.025), (-0.09, 0.0, 1.07), (0.3943, 0.6711, -2.025), (-0.06364, 0.06364, 1.07), (0.5231, 0.8769, -2.569), (0.5867, 0.8506, -2.569), (0.6131, 0.7869, -2.569), (0.5867, 0.7233, -2.569), (0.5231, 0.6969, -2.569), (0.4594, 0.7233, -2.569), (0.4331, 0.7869, -2.569), (0.4594, 0.8506, -2.569)], [], [(0, 1, 3, 2), (2, 3, 5, 4), (4, 5, 7, 6), (6, 7, 9, 8), (8, 9, 11, 10), (10, 11, 13, 12), (3, 1, 15, 13, 11, 9, 7, 5), (12, 13, 15, 14), (14, 15, 1, 0), (10, 12, 22, 21), (16, 17, 18, 19, 20, 21, 22, 23), (6, 8, 20, 19), (12, 14, 23, 22), (2, 4, 18, 17), (8, 10, 21, 20), (14, 0, 16, 23), (0, 2, 17, 16), (4, 6, 19, 18)])
_uv = me_cylinder_015.uv_layers.new(name='UVMap')
_uv.uv.foreach_set('vector', [1.0, 0.5, 1.0, 1.0, 0.875, 1.0, 0.875, 0.5, 0.875, 0.5, 0.875, 1.0, 0.75, 1.0, 0.75, 0.5, 0.75, 0.5, 0.75, 1.0, 0.625, 1.0, 0.625, 0.5, 0.625, 0.5, 0.625, 1.0, 0.5, 1.0, 0.5, 0.5, 0.5, 0.5, 0.5, 1.0, 0.375, 1.0, 0.375, 0.5, 0.375, 0.5, 0.375, 1.0, 0.25, 1.0, 0.25, 0.5, 0.4197, 0.4197, 0.25, 0.49, 0.08029, 0.4197, 0.01, 0.25, 0.08029, 0.08029, 0.25, 0.01, 0.4197, 0.08029, 0.49, 0.25, 0.25, 0.5, 0.25, 1.0, 0.125, 1.0, 0.125, 0.5, 0.125, 0.5, 0.125, 1.0, 0.0, 1.0, 0.0, 0.5, 0.375, 0.5, 0.25, 0.5, 0.25, 0.5, 0.375, 0.5, 0.75, 0.49, 0.9197, 0.4197, 0.99, 0.25, 0.9197, 0.08029, 0.75, 0.01, 0.5803, 0.08029, 0.51, 0.25, 0.5803, 0.4197, 0.625, 0.5, 0.5, 0.5, 0.5, 0.5, 0.625, 0.5, 0.25, 0.5, 0.125, 0.5, 0.125, 0.5, 0.25, 0.5, 0.875, 0.5, 0.75, 0.5, 0.75, 0.5, 0.875, 0.5, 0.5, 0.5, 0.375, 0.5, 0.375, 0.5, 0.5, 0.5, 0.125, 0.5, 0.0, 0.5, 0.0, 0.5, 0.125, 0.5, 1.0, 0.5, 0.875, 0.5, 0.875, 0.5, 1.0, 0.5, 0.75, 0.5, 0.625, 0.5, 0.625, 0.5, 0.75, 0.5])
me_cylinder_015.update()
me_cube_001 = bpy.data.meshes.new('Cube.001')
me_cube_001.from_pydata([(-0.52, -0.52, -0.52), (-0.52, -0.52, 0.52), (-0.52, 0.52, -0.52), (-0.52, 0.52, 0.52), (0.52, -0.52, -0.52), (0.52, -0.52, 0.52), (0.52, 0.52, -0.52), (0.52, 0.52, 0.52)], [], [(0, 1, 3, 2), (2, 3, 7, 6), (6, 7, 5, 4), (4, 5, 1, 0), (2, 6, 4, 0), (7, 3, 1, 5)])
_uv = me_cube_001.uv_layers.new(name='UVMap')
_uv.uv.foreach_set('vector', [0.375, 0.0, 0.625, 0.0, 0.625, 0.25, 0.375, 0.25, 0.375, 0.25, 0.625, 0.25, 0.625, 0.5, 0.375, 0.5, 0.375, 0.5, 0.625, 0.5, 0.625, 0.75, 0.375, 0.75, 0.375, 0.75, 0.625, 0.75, 0.625, 1.0, 0.375, 1.0, 0.125, 0.5, 0.375, 0.5, 0.375, 0.75, 0.125, 0.75, 0.625, 0.5, 0.875, 0.5, 0.875, 0.75, 0.625, 0.75])
me_cube_001.update()
me_cube_003 = bpy.data.meshes.new('Cube.003')
me_cube_003.from_pydata([(-0.52, -0.52, -0.52), (-0.52, -0.52, 0.52), (-0.52, 0.52, -0.52), (-0.52, 0.52, 0.52), (0.52, -0.52, -0.52), (0.52, -0.52, 0.52), (0.52, 0.52, -0.52), (0.52, 0.52, 0.52)], [], [(0, 1, 3, 2), (2, 3, 7, 6), (6, 7, 5, 4), (4, 5, 1, 0), (2, 6, 4, 0), (7, 3, 1, 5)])
_uv = me_cube_003.uv_layers.new(name='UVMap')
_uv.uv.foreach_set('vector', [0.375, 0.0, 0.625, 0.0, 0.625, 0.25, 0.375, 0.25, 0.375, 0.25, 0.625, 0.25, 0.625, 0.5, 0.375, 0.5, 0.375, 0.5, 0.625, 0.5, 0.625, 0.75, 0.375, 0.75, 0.375, 0.75, 0.625, 0.75, 0.625, 1.0, 0.375, 1.0, 0.125, 0.5, 0.375, 0.5, 0.375, 0.75, 0.125, 0.75, 0.625, 0.5, 0.875, 0.5, 0.875, 0.75, 0.625, 0.75])
me_cube_003.update()
me_cylinder_016 = bpy.data.meshes.new('Cylinder.016')
me_cylinder_016.from_pydata([(0.0, 0.09, -1.07), (0.0, 0.09, 1.07), (0.06364, 0.06364, -1.07), (0.06364, 0.06364, 1.07), (0.09, 0.0, -1.07), (0.09, 0.0, 1.07), (0.06364, -0.06364, -1.07), (0.06364, -0.06364, 1.07), (0.0, -0.09, -1.07), (0.0, -0.09, 1.07), (-0.06364, -0.06364, -1.07), (-0.06364, -0.06364, 1.07), (-0.09, 0.0, -1.07), (-0.09, 0.0, 1.07), (-0.06364, 0.06364, -1.07), (-0.06364, 0.06364, 1.07)], [], [(0, 1, 3, 2), (2, 3, 5, 4), (4, 5, 7, 6), (6, 7, 9, 8), (8, 9, 11, 10), (10, 11, 13, 12), (3, 1, 15, 13, 11, 9, 7, 5), (12, 13, 15, 14), (14, 15, 1, 0), (0, 2, 4, 6, 8, 10, 12, 14)])
_uv = me_cylinder_016.uv_layers.new(name='UVMap')
_uv.uv.foreach_set('vector', [1.0, 0.5, 1.0, 1.0, 0.875, 1.0, 0.875, 0.5, 0.875, 0.5, 0.875, 1.0, 0.75, 1.0, 0.75, 0.5, 0.75, 0.5, 0.75, 1.0, 0.625, 1.0, 0.625, 0.5, 0.625, 0.5, 0.625, 1.0, 0.5, 1.0, 0.5, 0.5, 0.5, 0.5, 0.5, 1.0, 0.375, 1.0, 0.375, 0.5, 0.375, 0.5, 0.375, 1.0, 0.25, 1.0, 0.25, 0.5, 0.4197, 0.4197, 0.25, 0.49, 0.08029, 0.4197, 0.01, 0.25, 0.08029, 0.08029, 0.25, 0.01, 0.4197, 0.08029, 0.49, 0.25, 0.25, 0.5, 0.25, 1.0, 0.125, 1.0, 0.125, 0.5, 0.125, 0.5, 0.125, 1.0, 0.0, 1.0, 0.0, 0.5, 0.75, 0.49, 0.9197, 0.4197, 0.99, 0.25, 0.9197, 0.08029, 0.75, 0.01, 0.5803, 0.08029, 0.51, 0.25, 0.5803, 0.4197])
me_cylinder_016.update()
me_cylinder_024 = bpy.data.meshes.new('Cylinder.024')
me_cylinder_024.from_pydata([(0.0, 0.09, -1.07), (0.0, 0.09, 1.07), (0.06364, 0.06364, -1.07), (0.06364, 0.06364, 1.07), (0.09, 0.0, -1.07), (0.09, 0.0, 1.07), (0.06364, -0.06364, -1.07), (0.06364, -0.06364, 1.07), (0.0, -0.09, -1.07), (0.0, -0.09, 1.07), (-0.06364, -0.06364, -1.07), (-0.06364, -0.06364, 1.07), (-0.09, 0.0, -1.07), (-0.09, 0.0, 1.07), (-0.06364, 0.06364, -1.07), (-0.06364, 0.06364, 1.07)], [], [(0, 1, 3, 2), (2, 3, 5, 4), (4, 5, 7, 6), (6, 7, 9, 8), (8, 9, 11, 10), (10, 11, 13, 12), (3, 1, 15, 13, 11, 9, 7, 5), (12, 13, 15, 14), (14, 15, 1, 0), (0, 2, 4, 6, 8, 10, 12, 14)])
_uv = me_cylinder_024.uv_layers.new(name='UVMap')
_uv.uv.foreach_set('vector', [1.0, 0.5, 1.0, 1.0, 0.875, 1.0, 0.875, 0.5, 0.875, 0.5, 0.875, 1.0, 0.75, 1.0, 0.75, 0.5, 0.75, 0.5, 0.75, 1.0, 0.625, 1.0, 0.625, 0.5, 0.625, 0.5, 0.625, 1.0, 0.5, 1.0, 0.5, 0.5, 0.5, 0.5, 0.5, 1.0, 0.375, 1.0, 0.375, 0.5, 0.375, 0.5, 0.375, 1.0, 0.25, 1.0, 0.25, 0.5, 0.4197, 0.4197, 0.25, 0.49, 0.08029, 0.4197, 0.01, 0.25, 0.08029, 0.08029, 0.25, 0.01, 0.4197, 0.08029, 0.49, 0.25, 0.25, 0.5, 0.25, 1.0, 0.125, 1.0, 0.125, 0.5, 0.125, 0.5, 0.125, 1.0, 0.0, 1.0, 0.0, 0.5, 0.75, 0.49, 0.9197, 0.4197, 0.99, 0.25, 0.9197, 0.08029, 0.75, 0.01, 0.5803, 0.08029, 0.51, 0.25, 0.5803, 0.4197])
me_cylinder_024.update()
me_cylinder_025 = bpy.data.meshes.new('Cylinder.025')
me_cylinder_025.from_pydata([(0.0, 0.09, -1.07), (0.0, 0.09, 1.07), (0.06364, 0.06364, -1.07), (0.06364, 0.06364, 1.07), (0.09, 0.0, -1.07), (0.09, 0.0, 1.07), (0.06364, -0.06364, -1.07), (0.06364, -0.06364, 1.07), (0.0, -0.09, -1.07), (0.0, -0.09, 1.07), (-0.06364, -0.06364, -1.07), (-0.06364, -0.06364, 1.07), (-0.09, 0.0, -1.07), (-0.09, 0.0, 1.07), (-0.06364, 0.06364, -1.07), (-0.06364, 0.06364, 1.07)], [], [(0, 1, 3, 2), (2, 3, 5, 4), (4, 5, 7, 6), (6, 7, 9, 8), (8, 9, 11, 10), (10, 11, 13, 12), (3, 1, 15, 13, 11, 9, 7, 5), (12, 13, 15, 14), (14, 15, 1, 0), (0, 2, 4, 6, 8, 10, 12, 14)])
_uv = me_cylinder_025.uv_layers.new(name='UVMap')
_uv.uv.foreach_set('vector', [1.0, 0.5, 1.0, 1.0, 0.875, 1.0, 0.875, 0.5, 0.875, 0.5, 0.875, 1.0, 0.75, 1.0, 0.75, 0.5, 0.75, 0.5, 0.75, 1.0, 0.625, 1.0, 0.625, 0.5, 0.625, 0.5, 0.625, 1.0, 0.5, 1.0, 0.5, 0.5, 0.5, 0.5, 0.5, 1.0, 0.375, 1.0, 0.375, 0.5, 0.375, 0.5, 0.375, 1.0, 0.25, 1.0, 0.25, 0.5, 0.4197, 0.4197, 0.25, 0.49, 0.08029, 0.4197, 0.01, 0.25, 0.08029, 0.08029, 0.25, 0.01, 0.4197, 0.08029, 0.49, 0.25, 0.25, 0.5, 0.25, 1.0, 0.125, 1.0, 0.125, 0.5, 0.125, 0.5, 0.125, 1.0, 0.0, 1.0, 0.0, 0.5, 0.75, 0.49, 0.9197, 0.4197, 0.99, 0.25, 0.9197, 0.08029, 0.75, 0.01, 0.5803, 0.08029, 0.51, 0.25, 0.5803, 0.4197])
me_cylinder_025.update()
me_cylinder_026 = bpy.data.meshes.new('Cylinder.026')
me_cylinder_026.from_pydata([(0.0, 0.09, -1.07), (0.0, 0.09, 1.07), (0.06364, 0.06364, -1.07), (0.06364, 0.06364, 1.07), (0.09, 0.0, -1.07), (0.09, 0.0, 1.07), (0.06364, -0.06364, -1.07), (0.06364, -0.06364, 1.07), (0.0, -0.09, -1.07), (0.0, -0.09, 1.07), (-0.06364, -0.06364, -1.07), (-0.06364, -0.06364, 1.07), (-0.09, 0.0, -1.07), (-0.09, 0.0, 1.07), (-0.06364, 0.06364, -1.07), (-0.06364, 0.06364, 1.07)], [], [(0, 1, 3, 2), (2, 3, 5, 4), (4, 5, 7, 6), (6, 7, 9, 8), (8, 9, 11, 10), (10, 11, 13, 12), (3, 1, 15, 13, 11, 9, 7, 5), (12, 13, 15, 14), (14, 15, 1, 0), (0, 2, 4, 6, 8, 10, 12, 14)])
_uv = me_cylinder_026.uv_layers.new(name='UVMap')
_uv.uv.foreach_set('vector', [1.0, 0.5, 1.0, 1.0, 0.875, 1.0, 0.875, 0.5, 0.875, 0.5, 0.875, 1.0, 0.75, 1.0, 0.75, 0.5, 0.75, 0.5, 0.75, 1.0, 0.625, 1.0, 0.625, 0.5, 0.625, 0.5, 0.625, 1.0, 0.5, 1.0, 0.5, 0.5, 0.5, 0.5, 0.5, 1.0, 0.375, 1.0, 0.375, 0.5, 0.375, 0.5, 0.375, 1.0, 0.25, 1.0, 0.25, 0.5, 0.4197, 0.4197, 0.25, 0.49, 0.08029, 0.4197, 0.01, 0.25, 0.08029, 0.08029, 0.25, 0.01, 0.4197, 0.08029, 0.49, 0.25, 0.25, 0.5, 0.25, 1.0, 0.125, 1.0, 0.125, 0.5, 0.125, 0.5, 0.125, 1.0, 0.0, 1.0, 0.0, 0.5, 0.75, 0.49, 0.9197, 0.4197, 0.99, 0.25, 0.9197, 0.08029, 0.75, 0.01, 0.5803, 0.08029, 0.51, 0.25, 0.5803, 0.4197])
me_cylinder_026.update()
me_cylinder_027 = bpy.data.meshes.new('Cylinder.027')
me_cylinder_027.from_pydata([(0.0, 0.09, -1.07), (0.0, 0.09, 1.07), (0.06364, 0.06364, -1.07), (0.06364, 0.06364, 1.07), (0.09, 0.0, -1.07), (0.09, 0.0, 1.07), (0.06364, -0.06364, -1.07), (0.06364, -0.06364, 1.07), (0.0, -0.09, -1.07), (0.0, -0.09, 1.07), (-0.06364, -0.06364, -1.07), (-0.06364, -0.06364, 1.07), (-0.09, 0.0, -1.07), (-0.09, 0.0, 1.07), (-0.06364, 0.06364, -1.07), (-0.06364, 0.06364, 1.07)], [], [(0, 1, 3, 2), (2, 3, 5, 4), (4, 5, 7, 6), (6, 7, 9, 8), (8, 9, 11, 10), (10, 11, 13, 12), (3, 1, 15, 13, 11, 9, 7, 5), (12, 13, 15, 14), (14, 15, 1, 0), (0, 2, 4, 6, 8, 10, 12, 14)])
_uv = me_cylinder_027.uv_layers.new(name='UVMap')
_uv.uv.foreach_set('vector', [1.0, 0.5, 1.0, 1.0, 0.875, 1.0, 0.875, 0.5, 0.875, 0.5, 0.875, 1.0, 0.75, 1.0, 0.75, 0.5, 0.75, 0.5, 0.75, 1.0, 0.625, 1.0, 0.625, 0.5, 0.625, 0.5, 0.625, 1.0, 0.5, 1.0, 0.5, 0.5, 0.5, 0.5, 0.5, 1.0, 0.375, 1.0, 0.375, 0.5, 0.375, 0.5, 0.375, 1.0, 0.25, 1.0, 0.25, 0.5, 0.4197, 0.4197, 0.25, 0.49, 0.08029, 0.4197, 0.01, 0.25, 0.08029, 0.08029, 0.25, 0.01, 0.4197, 0.08029, 0.49, 0.25, 0.25, 0.5, 0.25, 1.0, 0.125, 1.0, 0.125, 0.5, 0.125, 0.5, 0.125, 1.0, 0.0, 1.0, 0.0, 0.5, 0.75, 0.49, 0.9197, 0.4197, 0.99, 0.25, 0.9197, 0.08029, 0.75, 0.01, 0.5803, 0.08029, 0.51, 0.25, 0.5803, 0.4197])
me_cylinder_027.update()
me_cylinder_028 = bpy.data.meshes.new('Cylinder.028')
me_cylinder_028.from_pydata([(0.0, 0.09, -1.07), (0.0, 0.09, 1.07), (0.06364, 0.06364, -1.07), (0.06364, 0.06364, 1.07), (0.09, 0.0, -1.07), (0.09, 0.0, 1.07), (0.06364, -0.06364, -1.07), (0.06364, -0.06364, 1.07), (0.0, -0.09, -1.07), (0.0, -0.09, 1.07), (-0.06364, -0.06364, -1.07), (-0.06364, -0.06364, 1.07), (-0.09, 0.0, -1.07), (-0.09, 0.0, 1.07), (-0.06364, 0.06364, -1.07), (-0.06364, 0.06364, 1.07)], [], [(0, 1, 3, 2), (2, 3, 5, 4), (4, 5, 7, 6), (6, 7, 9, 8), (8, 9, 11, 10), (10, 11, 13, 12), (3, 1, 15, 13, 11, 9, 7, 5), (12, 13, 15, 14), (14, 15, 1, 0), (0, 2, 4, 6, 8, 10, 12, 14)])
_uv = me_cylinder_028.uv_layers.new(name='UVMap')
_uv.uv.foreach_set('vector', [1.0, 0.5, 1.0, 1.0, 0.875, 1.0, 0.875, 0.5, 0.875, 0.5, 0.875, 1.0, 0.75, 1.0, 0.75, 0.5, 0.75, 0.5, 0.75, 1.0, 0.625, 1.0, 0.625, 0.5, 0.625, 0.5, 0.625, 1.0, 0.5, 1.0, 0.5, 0.5, 0.5, 0.5, 0.5, 1.0, 0.375, 1.0, 0.375, 0.5, 0.375, 0.5, 0.375, 1.0, 0.25, 1.0, 0.25, 0.5, 0.4197, 0.4197, 0.25, 0.49, 0.08029, 0.4197, 0.01, 0.25, 0.08029, 0.08029, 0.25, 0.01, 0.4197, 0.08029, 0.49, 0.25, 0.25, 0.5, 0.25, 1.0, 0.125, 1.0, 0.125, 0.5, 0.125, 0.5, 0.125, 1.0, 0.0, 1.0, 0.0, 0.5, 0.75, 0.49, 0.9197, 0.4197, 0.99, 0.25, 0.9197, 0.08029, 0.75, 0.01, 0.5803, 0.08029, 0.51, 0.25, 0.5803, 0.4197])
me_cylinder_028.update()
me_cylinder_029 = bpy.data.meshes.new('Cylinder.029')
me_cylinder_029.from_pydata([(0.0, 0.09, -1.07), (0.0, 0.09, 1.07), (0.06364, 0.06364, -1.07), (0.06364, 0.06364, 1.07), (0.09, 0.0, -1.07), (0.09, 0.0, 1.07), (0.06364, -0.06364, -1.07), (0.06364, -0.06364, 1.07), (0.0, -0.09, -1.07), (0.0, -0.09, 1.07), (-0.06364, -0.06364, -1.07), (-0.06364, -0.06364, 1.07), (-0.09, 0.0, -1.07), (-0.09, 0.0, 1.07), (-0.06364, 0.06364, -1.07), (-0.06364, 0.06364, 1.07)], [], [(0, 1, 3, 2), (2, 3, 5, 4), (4, 5, 7, 6), (6, 7, 9, 8), (8, 9, 11, 10), (10, 11, 13, 12), (3, 1, 15, 13, 11, 9, 7, 5), (12, 13, 15, 14), (14, 15, 1, 0), (0, 2, 4, 6, 8, 10, 12, 14)])
_uv = me_cylinder_029.uv_layers.new(name='UVMap')
_uv.uv.foreach_set('vector', [1.0, 0.5, 1.0, 1.0, 0.875, 1.0, 0.875, 0.5, 0.875, 0.5, 0.875, 1.0, 0.75, 1.0, 0.75, 0.5, 0.75, 0.5, 0.75, 1.0, 0.625, 1.0, 0.625, 0.5, 0.625, 0.5, 0.625, 1.0, 0.5, 1.0, 0.5, 0.5, 0.5, 0.5, 0.5, 1.0, 0.375, 1.0, 0.375, 0.5, 0.375, 0.5, 0.375, 1.0, 0.25, 1.0, 0.25, 0.5, 0.4197, 0.4197, 0.25, 0.49, 0.08029, 0.4197, 0.01, 0.25, 0.08029, 0.08029, 0.25, 0.01, 0.4197, 0.08029, 0.49, 0.25, 0.25, 0.5, 0.25, 1.0, 0.125, 1.0, 0.125, 0.5, 0.125, 0.5, 0.125, 1.0, 0.0, 1.0, 0.0, 0.5, 0.75, 0.49, 0.9197, 0.4197, 0.99, 0.25, 0.9197, 0.08029, 0.75, 0.01, 0.5803, 0.08029, 0.51, 0.25, 0.5803, 0.4197])
me_cylinder_029.update()
me_cylinder_030 = bpy.data.meshes.new('Cylinder.030')
me_cylinder_030.from_pydata([(0.0, 0.09, -1.07), (0.0, 0.09, 1.07), (0.06364, 0.06364, -1.07), (0.06364, 0.06364, 1.07), (0.09, 0.0, -1.07), (0.09, 0.0, 1.07), (0.06364, -0.06364, -1.07), (0.06364, -0.06364, 1.07), (0.0, -0.09, -1.07), (0.0, -0.09, 1.07), (-0.06364, -0.06364, -1.07), (-0.06364, -0.06364, 1.07), (-0.09, 0.0, -1.07), (-0.09, 0.0, 1.07), (-0.06364, 0.06364, -1.07), (-0.06364, 0.06364, 1.07)], [], [(0, 1, 3, 2), (2, 3, 5, 4), (4, 5, 7, 6), (6, 7, 9, 8), (8, 9, 11, 10), (10, 11, 13, 12), (3, 1, 15, 13, 11, 9, 7, 5), (12, 13, 15, 14), (14, 15, 1, 0), (0, 2, 4, 6, 8, 10, 12, 14)])
_uv = me_cylinder_030.uv_layers.new(name='UVMap')
_uv.uv.foreach_set('vector', [1.0, 0.5, 1.0, 1.0, 0.875, 1.0, 0.875, 0.5, 0.875, 0.5, 0.875, 1.0, 0.75, 1.0, 0.75, 0.5, 0.75, 0.5, 0.75, 1.0, 0.625, 1.0, 0.625, 0.5, 0.625, 0.5, 0.625, 1.0, 0.5, 1.0, 0.5, 0.5, 0.5, 0.5, 0.5, 1.0, 0.375, 1.0, 0.375, 0.5, 0.375, 0.5, 0.375, 1.0, 0.25, 1.0, 0.25, 0.5, 0.4197, 0.4197, 0.25, 0.49, 0.08029, 0.4197, 0.01, 0.25, 0.08029, 0.08029, 0.25, 0.01, 0.4197, 0.08029, 0.49, 0.25, 0.25, 0.5, 0.25, 1.0, 0.125, 1.0, 0.125, 0.5, 0.125, 0.5, 0.125, 1.0, 0.0, 1.0, 0.0, 0.5, 0.75, 0.49, 0.9197, 0.4197, 0.99, 0.25, 0.9197, 0.08029, 0.75, 0.01, 0.5803, 0.08029, 0.51, 0.25, 0.5803, 0.4197])
me_cylinder_030.update()
me_cube_005 = bpy.data.meshes.new('Cube.005')
me_cube_005.from_pydata([(-0.52, -0.52, -0.52), (-0.52, -0.52, 0.52), (-0.52, 0.52, -0.52), (-0.52, 0.52, 0.52), (0.52, -0.52, -0.52), (0.52, -0.52, 0.52), (0.52, 0.52, -0.52), (0.52, 0.52, 0.52)], [], [(0, 1, 3, 2), (2, 3, 7, 6), (6, 7, 5, 4), (4, 5, 1, 0), (2, 6, 4, 0), (7, 3, 1, 5)])
_uv = me_cube_005.uv_layers.new(name='UVMap')
_uv.uv.foreach_set('vector', [0.375, 0.0, 0.625, 0.0, 0.625, 0.25, 0.375, 0.25, 0.375, 0.25, 0.625, 0.25, 0.625, 0.5, 0.375, 0.5, 0.375, 0.5, 0.625, 0.5, 0.625, 0.75, 0.375, 0.75, 0.375, 0.75, 0.625, 0.75, 0.625, 1.0, 0.375, 1.0, 0.125, 0.5, 0.375, 0.5, 0.375, 0.75, 0.125, 0.75, 0.625, 0.5, 0.875, 0.5, 0.875, 0.75, 0.625, 0.75])
me_cube_005.update()
me_cylinder_017 = bpy.data.meshes.new('Cylinder.017')
me_cylinder_017.from_pydata([(0.05484, -0.1189, -0.7621), (0.0, 0.09, 1.07), (0.1185, -0.1452, -0.7621), (0.06364, 0.06364, 1.07), (0.1448, -0.2089, -0.7621), (0.09, 0.0, 1.07), (0.1185, -0.2725, -0.7621), (0.06364, -0.06364, 1.07), (0.05484, -0.2989, -0.7621), (0.0, -0.09, 1.07), (-0.008803, -0.2725, -0.7621), (-0.06364, -0.06364, 1.07), (-0.03516, -0.2089, -0.7621), (-0.09, 0.0, 1.07), (-0.008803, -0.1452, -0.7621), (-0.06364, 0.06364, 1.07)], [], [(0, 1, 3, 2), (2, 3, 5, 4), (4, 5, 7, 6), (6, 7, 9, 8), (8, 9, 11, 10), (10, 11, 13, 12), (3, 1, 15, 13, 11, 9, 7, 5), (12, 13, 15, 14), (14, 15, 1, 0), (0, 2, 4, 6, 8, 10, 12, 14)])
_uv = me_cylinder_017.uv_layers.new(name='UVMap')
_uv.uv.foreach_set('vector', [1.0, 0.5, 1.0, 1.0, 0.875, 1.0, 0.875, 0.5, 0.875, 0.5, 0.875, 1.0, 0.75, 1.0, 0.75, 0.5, 0.75, 0.5, 0.75, 1.0, 0.625, 1.0, 0.625, 0.5, 0.625, 0.5, 0.625, 1.0, 0.5, 1.0, 0.5, 0.5, 0.5, 0.5, 0.5, 1.0, 0.375, 1.0, 0.375, 0.5, 0.375, 0.5, 0.375, 1.0, 0.25, 1.0, 0.25, 0.5, 0.4197, 0.4197, 0.25, 0.49, 0.08029, 0.4197, 0.01, 0.25, 0.08029, 0.08029, 0.25, 0.01, 0.4197, 0.08029, 0.49, 0.25, 0.25, 0.5, 0.25, 1.0, 0.125, 1.0, 0.125, 0.5, 0.125, 0.5, 0.125, 1.0, 0.0, 1.0, 0.0, 0.5, 0.75, 0.49, 0.9197, 0.4197, 0.99, 0.25, 0.9197, 0.08029, 0.75, 0.01, 0.5803, 0.08029, 0.51, 0.25, 0.5803, 0.4197])
me_cylinder_017.update()
me_cylinder_018 = bpy.data.meshes.new('Cylinder.018')
me_cylinder_018.from_pydata([(0.0, 0.09, -1.07), (0.124, -0.257, 0.1256), (0.06364, 0.06364, -1.07), (0.1876, -0.2834, 0.1256), (0.09, 0.0, -1.07), (0.214, -0.347, 0.1256), (0.06364, -0.06364, -1.07), (0.1876, -0.4107, 0.1256), (0.0, -0.09, -1.07), (0.124, -0.437, 0.1256), (-0.06364, -0.06364, -1.07), (0.06035, -0.4107, 0.1256), (-0.09, 0.0, -1.07), (0.03399, -0.347, 0.1256), (-0.06364, 0.06364, -1.07), (0.06035, -0.2834, 0.1256)], [], [(0, 1, 3, 2), (2, 3, 5, 4), (4, 5, 7, 6), (6, 7, 9, 8), (8, 9, 11, 10), (10, 11, 13, 12), (3, 1, 15, 13, 11, 9, 7, 5), (12, 13, 15, 14), (14, 15, 1, 0), (0, 2, 4, 6, 8, 10, 12, 14)])
_uv = me_cylinder_018.uv_layers.new(name='UVMap')
_uv.uv.foreach_set('vector', [1.0, 0.5, 1.0, 1.0, 0.875, 1.0, 0.875, 0.5, 0.875, 0.5, 0.875, 1.0, 0.75, 1.0, 0.75, 0.5, 0.75, 0.5, 0.75, 1.0, 0.625, 1.0, 0.625, 0.5, 0.625, 0.5, 0.625, 1.0, 0.5, 1.0, 0.5, 0.5, 0.5, 0.5, 0.5, 1.0, 0.375, 1.0, 0.375, 0.5, 0.375, 0.5, 0.375, 1.0, 0.25, 1.0, 0.25, 0.5, 0.4197, 0.4197, 0.25, 0.49, 0.08029, 0.4197, 0.01, 0.25, 0.08029, 0.08029, 0.25, 0.01, 0.4197, 0.08029, 0.49, 0.25, 0.25, 0.5, 0.25, 1.0, 0.125, 1.0, 0.125, 0.5, 0.125, 0.5, 0.125, 1.0, 0.0, 1.0, 0.0, 0.5, 0.75, 0.49, 0.9197, 0.4197, 0.99, 0.25, 0.9197, 0.08029, 0.75, 0.01, 0.5803, 0.08029, 0.51, 0.25, 0.5803, 0.4197])
me_cylinder_018.update()
me_cylinder_019 = bpy.data.meshes.new('Cylinder.019')
me_cylinder_019.from_pydata([(-0.2256, -0.009902, -1.22), (0.0, 0.09, 1.07), (-0.1619, -0.03626, -1.22), (0.06364, 0.06364, 1.07), (-0.1356, -0.0999, -1.22), (0.09, 0.0, 1.07), (-0.1619, -0.1635, -1.22), (0.06364, -0.06364, 1.07), (-0.2256, -0.1899, -1.22), (0.0, -0.09, 1.07), (-0.2892, -0.1635, -1.22), (-0.06364, -0.06364, 1.07), (-0.3156, -0.0999, -1.22), (-0.09, 0.0, 1.07), (-0.2892, -0.03626, -1.22), (-0.06364, 0.06364, 1.07)], [], [(0, 1, 3, 2), (2, 3, 5, 4), (4, 5, 7, 6), (6, 7, 9, 8), (8, 9, 11, 10), (10, 11, 13, 12), (3, 1, 15, 13, 11, 9, 7, 5), (12, 13, 15, 14), (14, 15, 1, 0), (0, 2, 4, 6, 8, 10, 12, 14)])
_uv = me_cylinder_019.uv_layers.new(name='UVMap')
_uv.uv.foreach_set('vector', [1.0, 0.5, 1.0, 1.0, 0.875, 1.0, 0.875, 0.5, 0.875, 0.5, 0.875, 1.0, 0.75, 1.0, 0.75, 0.5, 0.75, 0.5, 0.75, 1.0, 0.625, 1.0, 0.625, 0.5, 0.625, 0.5, 0.625, 1.0, 0.5, 1.0, 0.5, 0.5, 0.5, 0.5, 0.5, 1.0, 0.375, 1.0, 0.375, 0.5, 0.375, 0.5, 0.375, 1.0, 0.25, 1.0, 0.25, 0.5, 0.4197, 0.4197, 0.25, 0.49, 0.08029, 0.4197, 0.01, 0.25, 0.08029, 0.08029, 0.25, 0.01, 0.4197, 0.08029, 0.49, 0.25, 0.25, 0.5, 0.25, 1.0, 0.125, 1.0, 0.125, 0.5, 0.125, 0.5, 0.125, 1.0, 0.0, 1.0, 0.0, 0.5, 0.75, 0.49, 0.9197, 0.4197, 0.99, 0.25, 0.9197, 0.08029, 0.75, 0.01, 0.5803, 0.08029, 0.51, 0.25, 0.5803, 0.4197])
me_cylinder_019.update()

# ---- objects
ob_cylinder = bpy.data.objects.new('Cylinder', me_cylinder)
ob_cylinder_001 = bpy.data.objects.new('Cylinder.001', me_cylinder_001)
ob_cylinder_002 = bpy.data.objects.new('Cylinder.002', me_cylinder_002)
ob_cylinder_003 = bpy.data.objects.new('Cylinder.003', me_cylinder_003)
ob_cylinder_004 = bpy.data.objects.new('Cylinder.004', me_cylinder_004)
ob_cylinder_005 = bpy.data.objects.new('Cylinder.005', me_cylinder_005)
ob_cylinder_006 = bpy.data.objects.new('Cylinder.006', me_cylinder_006)
ob_cylinder_007 = bpy.data.objects.new('Cylinder.007', me_cylinder_007)
ob_cylinder_008 = bpy.data.objects.new('Cylinder.008', me_cylinder_008)
ob_cylinder_009 = bpy.data.objects.new('Cylinder.009', me_cylinder_009)
ob_cylinder_010 = bpy.data.objects.new('Cylinder.010', me_cylinder_010)
ob_cylinder_011 = bpy.data.objects.new('Cylinder.011', me_cylinder_011)
ob_cylinder_012 = bpy.data.objects.new('Cylinder.012', me_cylinder_012)
ob_cylinder_013 = bpy.data.objects.new('Cylinder.013', me_cylinder_013)
ob_cylinder_014 = bpy.data.objects.new('Cylinder.014', me_cylinder_014)
ob_cylinder_015 = bpy.data.objects.new('Cylinder.015', me_cylinder_015)
ob_cube = bpy.data.objects.new('Cube', me_cube_001)
ob_cube_001 = bpy.data.objects.new('Cube.001', me_cube_003)
ob_cylinder_016 = bpy.data.objects.new('Cylinder.016', me_cylinder_016)
ob_cylinder_024 = bpy.data.objects.new('Cylinder.024', me_cylinder_024)
ob_cylinder_025 = bpy.data.objects.new('Cylinder.025', me_cylinder_025)
ob_cylinder_026 = bpy.data.objects.new('Cylinder.026', me_cylinder_026)
ob_cylinder_027 = bpy.data.objects.new('Cylinder.027', me_cylinder_027)
ob_cylinder_028 = bpy.data.objects.new('Cylinder.028', me_cylinder_028)
ob_cylinder_029 = bpy.data.objects.new('Cylinder.029', me_cylinder_029)
ob_cylinder_030 = bpy.data.objects.new('Cylinder.030', me_cylinder_030)
ob_cube_003 = bpy.data.objects.new('Cube.003', me_cube_005)
ob_cylinder_017 = bpy.data.objects.new('Cylinder.017', me_cylinder_017)
ob_cylinder_018 = bpy.data.objects.new('Cylinder.018', me_cylinder_018)
ob_cylinder_019 = bpy.data.objects.new('Cylinder.019', me_cylinder_019)

# ---- transforms, parenting, visibility, modifiers, constraints
ob_cylinder.location = (0.0, 0.0, 2.582)
ob_cylinder.scale = (0.7, 0.7, 2.374)
ob_cylinder_001.location = (0.0, 0.2443, 2.582)
ob_cylinder_001.scale = (0.7, 0.7, 2.374)
ob_cylinder_002.location = (0.0, 0.7363, 3.401)
ob_cylinder_002.scale = (0.7, 0.7, 1.604)
ob_cylinder_003.location = (0.0, 0.492, 2.582)
ob_cylinder_003.scale = (0.7, 0.7, 2.374)
ob_cylinder_004.location = (0.0, 1.469, 4.451)
ob_cylinder_004.scale = (0.7, 0.7, 0.6077)
ob_cylinder_005.location = (0.0, 1.713, 4.945)
ob_cylinder_005.scale = (0.7, 0.7, 0.1437)
ob_cylinder_006.location = (0.0, 1.221, 4.434)
ob_cylinder_006.scale = (0.7, 0.7, 0.6294)
ob_cylinder_007.location = (0.0, 0.9765, 4.376)
ob_cylinder_007.scale = (0.7, 0.7, 0.6923)
ob_cylinder_008.location = (0.0, 2.94, 2.582)
ob_cylinder_008.scale = (0.7, 0.7, 2.374)
ob_cylinder_009.location = (0.0, 3.184, 2.582)
ob_cylinder_009.scale = (0.7, 0.7, 2.374)
ob_cylinder_010.location = (0.0, 3.677, 1.386)
ob_cylinder_010.scale = (0.7, 0.7, 1.228)
ob_cylinder_011.location = (0.0, 3.432, 2.582)
ob_cylinder_011.scale = (0.7, 0.7, 2.374)
ob_cylinder_012.location = (0.0, 2.456, 1.625)
ob_cylinder_012.scale = (0.7, 0.7, 1.467)
ob_cylinder_013.location = (0.0, 2.7, 2.582)
ob_cylinder_013.scale = (0.7, 0.7, 2.374)
ob_cylinder_014.location = (0.0, 2.208, 0.7789)
ob_cylinder_014.scale = (0.7, 0.7, 0.6738)
ob_cylinder_015.location = (0.0, 1.964, 4.226)
ob_cylinder_015.scale = (0.7, 0.7, 0.8483)
ob_cube.location = (0.0, 2.866, 0.06938)
ob_cube.scale = (0.1498, 5.509, 0.09638)
ob_cube_001.location = (-0.004566, -0.05035, 2.623)
ob_cube_001.rotation_euler = (1.571, -0.0, 0.0)
ob_cube_001.scale = (0.1498, 5.008, 0.09638)
ob_cylinder_016.location = (0.0, 5.644, 2.582)
ob_cylinder_016.scale = (0.7, 0.7, 2.374)
ob_cylinder_024.location = (0.0, 4.656, 2.582)
ob_cylinder_024.scale = (0.7, 0.7, 2.374)
ob_cylinder_025.location = (0.0, 4.901, 2.582)
ob_cylinder_025.scale = (0.7, 0.7, 2.374)
ob_cylinder_026.location = (0.0, 5.393, 2.582)
ob_cylinder_026.scale = (0.7, 0.7, 2.374)
ob_cylinder_027.location = (0.0, 5.149, 2.582)
ob_cylinder_027.scale = (0.7, 0.7, 2.374)
ob_cylinder_028.location = (0.0, 4.172, 2.582)
ob_cylinder_028.scale = (0.7, 0.7, 2.374)
ob_cylinder_029.location = (0.0, 4.416, 2.582)
ob_cylinder_029.scale = (0.7, 0.7, 2.374)
ob_cylinder_030.location = (0.0, 3.924, 2.582)
ob_cylinder_030.scale = (0.7, 0.7, 2.374)
ob_cube_003.location = (-0.0005103, 5.687, 2.623)
ob_cube_003.rotation_euler = (1.571, -0.0, 0.0)
ob_cube_003.scale = (0.1498, 5.008, 0.09638)
ob_cylinder_017.location = (0.0, 0.9806, 0.5379)
ob_cylinder_017.scale = (0.7, 0.7, -0.445)
ob_cylinder_018.location = (0.0, 1.449, 0.3983)
ob_cylinder_018.scale = (0.7, 0.7, 0.3098)
ob_cylinder_019.location = (0.0, 2.222, 4.451)
ob_cylinder_019.scale = (0.7, 0.7, 0.6077)

# ---- collection membership
col_collection.objects.link(ob_cylinder)
col_collection.objects.link(ob_cylinder_001)
col_collection.objects.link(ob_cylinder_002)
col_collection.objects.link(ob_cylinder_003)
col_collection.objects.link(ob_cylinder_004)
col_collection.objects.link(ob_cylinder_005)
col_collection.objects.link(ob_cylinder_006)
col_collection.objects.link(ob_cylinder_007)
col_collection.objects.link(ob_cylinder_008)
col_collection.objects.link(ob_cylinder_009)
col_collection.objects.link(ob_cylinder_010)
col_collection.objects.link(ob_cylinder_011)
col_collection.objects.link(ob_cylinder_012)
col_collection.objects.link(ob_cylinder_013)
col_collection.objects.link(ob_cylinder_014)
col_collection.objects.link(ob_cylinder_015)
col_collection.objects.link(ob_cube)
col_collection.objects.link(ob_cube_001)
col_collection.objects.link(ob_cylinder_016)
col_collection.objects.link(ob_cylinder_024)
col_collection.objects.link(ob_cylinder_025)
col_collection.objects.link(ob_cylinder_026)
col_collection.objects.link(ob_cylinder_027)
col_collection.objects.link(ob_cylinder_028)
col_collection.objects.link(ob_cylinder_029)
col_collection.objects.link(ob_cylinder_030)
col_collection.objects.link(ob_cube_003)
col_collection.objects.link(ob_cylinder_017)
col_collection.objects.link(ob_cylinder_018)
col_collection.objects.link(ob_cylinder_019)

# ---- scene / render settings (as saved in the file)
scene.frame_start = 1; scene.frame_end = 250; scene.frame_set(1)
scene.render.engine = 'BLENDER_EEVEE_NEXT'
scene.cycles.sampling_pattern = 'TABULATED_SOBOL'
scene.cycles.use_light_tree = False
scene.view_settings.view_transform = 'Filmic'
bpy.context.view_layer.update()

# ---- added for rendering (the .blend has no active camera and no usable light): camera, sun
cam_auto = bpy.data.cameras.new('AutoCamera')
cam_auto.lens = 50.0
cam_auto.sensor_width = 36.0
cam_auto.clip_end = 1000.0
ob_auto_camera = bpy.data.objects.new('AutoCamera', cam_auto)
scene.collection.objects.link(ob_auto_camera)
ob_auto_camera.location = (7.31389, -5.91217, 8.44287)
ob_auto_camera.rotation_euler = (1.09748, -7.21219e-08, 0.694738)
scene.camera = ob_auto_camera
light_auto_sun = bpy.data.lights.new('AutoSun', 'SUN')
light_auto_sun.energy = 3.0
light_auto_sun.angle = 0.0523599
ob_auto_sun = bpy.data.objects.new('AutoSun', light_auto_sun)
scene.collection.objects.link(ob_auto_sun)
ob_auto_sun.rotation_euler = (0.872665, 0.174533, 0.523599)
bpy.context.view_layer.update()
